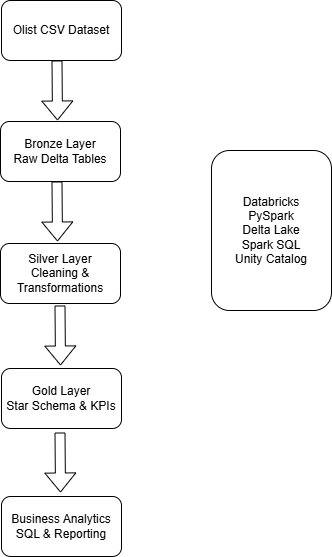

The diagram above was exported from draw.io. Its source (the exported page's mxGraphModel, read from the mxfile embedded in the PNG):
<mxGraphModel dx="1094" dy="871" grid="1" gridSize="10" guides="1" tooltips="1" connect="1" arrows="1" fold="1" page="1" pageScale="1" pageWidth="827" pageHeight="1169" math="0" shadow="0">
  <root>
    <mxCell id="0" />
    <mxCell id="1" parent="0" />
    <mxCell id="cwhldh2fRht92H-T2Ked-1" parent="1" style="rounded=1;whiteSpace=wrap;html=1;" value="Olist CSV Dataset" vertex="1">
      <mxGeometry height="60" width="120" x="350" y="110" as="geometry" />
    </mxCell>
    <mxCell id="cwhldh2fRht92H-T2Ked-2" parent="1" style="rounded=1;whiteSpace=wrap;html=1;" value="Bronze Layer&#10;Raw Delta Tables" vertex="1">
      <mxGeometry height="60" width="120" x="349" y="231" as="geometry" />
    </mxCell>
    <mxCell id="cwhldh2fRht92H-T2Ked-3" parent="1" style="rounded=1;whiteSpace=wrap;html=1;" value="Silver Layer&#10;Cleaning &amp; Transformations" vertex="1">
      <mxGeometry height="60" width="120" x="349" y="353" as="geometry" />
    </mxCell>
    <mxCell id="cwhldh2fRht92H-T2Ked-4" parent="1" style="rounded=1;whiteSpace=wrap;html=1;" value="Gold Layer&#10;Star Schema &amp; KPIs" vertex="1">
      <mxGeometry height="60" width="120" x="350" y="478" as="geometry" />
    </mxCell>
    <mxCell id="cwhldh2fRht92H-T2Ked-5" parent="1" style="rounded=1;whiteSpace=wrap;html=1;" value="Business Analytics&#10;SQL &amp; Reporting" vertex="1">
      <mxGeometry height="60" width="120" x="350" y="606" as="geometry" />
    </mxCell>
    <mxCell id="cwhldh2fRht92H-T2Ked-6" parent="1" style="rounded=1;whiteSpace=wrap;html=1;" value="Databricks&#10;PySpark&#10;Delta Lake&#10;Spark SQL&#10;Unity Catalog" vertex="1">
      <mxGeometry height="160" width="120" x="560" y="260" as="geometry" />
    </mxCell>
    <mxCell id="cwhldh2fRht92H-T2Ked-12" edge="1" parent="1" style="shape=flexArrow;endArrow=classic;html=1;rounded=0;" value="">
      <mxGeometry height="50" relative="1" width="50" as="geometry">
        <mxPoint x="405.5" y="170" as="sourcePoint" />
        <mxPoint x="406" y="230" as="targetPoint" />
      </mxGeometry>
    </mxCell>
    <mxCell id="cwhldh2fRht92H-T2Ked-15" edge="1" parent="1" style="shape=flexArrow;endArrow=classic;html=1;rounded=0;" value="">
      <mxGeometry height="50" relative="1" width="50" as="geometry">
        <mxPoint x="405.5" y="291" as="sourcePoint" />
        <mxPoint x="406" y="351" as="targetPoint" />
      </mxGeometry>
    </mxCell>
    <mxCell id="cwhldh2fRht92H-T2Ked-16" edge="1" parent="1" style="shape=flexArrow;endArrow=classic;html=1;rounded=0;" value="">
      <mxGeometry height="50" relative="1" width="50" as="geometry">
        <mxPoint x="408.5" y="415" as="sourcePoint" />
        <mxPoint x="409" y="475" as="targetPoint" />
      </mxGeometry>
    </mxCell>
    <mxCell id="cwhldh2fRht92H-T2Ked-19" edge="1" parent="1" style="shape=flexArrow;endArrow=classic;html=1;rounded=0;" value="">
      <mxGeometry height="50" relative="1" width="50" as="geometry">
        <mxPoint x="408.5" y="542" as="sourcePoint" />
        <mxPoint x="409" y="602" as="targetPoint" />
      </mxGeometry>
    </mxCell>
  </root>
</mxGraphModel>